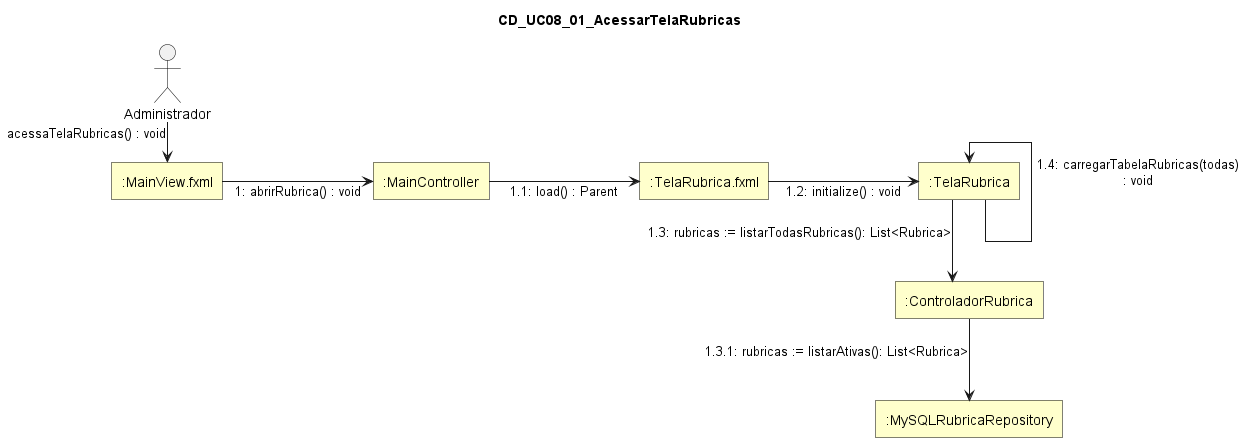

The diagram above was rendered by PlantUML. Its source (embedded in the PNG):
@startuml
skinparam style strictuml
skinparam linetype ortho
skinparam shadowing false
skinparam defaultTextAlignment center

skinparam nodesep 150
skinparam ranksep 40

skinparam rectangle {
  BackgroundColor #FFFFCC
  BorderColor Black
  RoundCorner 0
}

skinparam actor {
  BorderColor Black
  FontColor Black
}

title CD_UC08_01_AcessarTelaRubricas

actor "Administrador" as Administrador

rectangle ":MainView.fxml" as MainViewFXML
rectangle ":MainController" as MainController
rectangle ":TelaRubrica.fxml" as TelaRubricaFXML
rectangle ":TelaRubrica" as TelaRubrica
rectangle ":ControladorRubrica" as ControladorRubrica
rectangle ":MySQLRubricaRepository" as MySQLRubricaRepository

Administrador --> MainViewFXML : acessaTelaRubricas() : void

MainViewFXML -right-> MainController : 1: abrirRubrica() : void

MainController -right-> TelaRubricaFXML : 1.1: load() : Parent

TelaRubricaFXML -right-> TelaRubrica : 1.2: initialize() : void

TelaRubrica ---> ControladorRubrica : 1.3: rubricas := listarTodasRubricas(): List<Rubrica>

ControladorRubrica ---> MySQLRubricaRepository : 1.3.1: rubricas := listarAtivas(): List<Rubrica>

TelaRubrica -up-> TelaRubrica : 1.4: carregarTabelaRubricas(todas)\n: void

@enduml